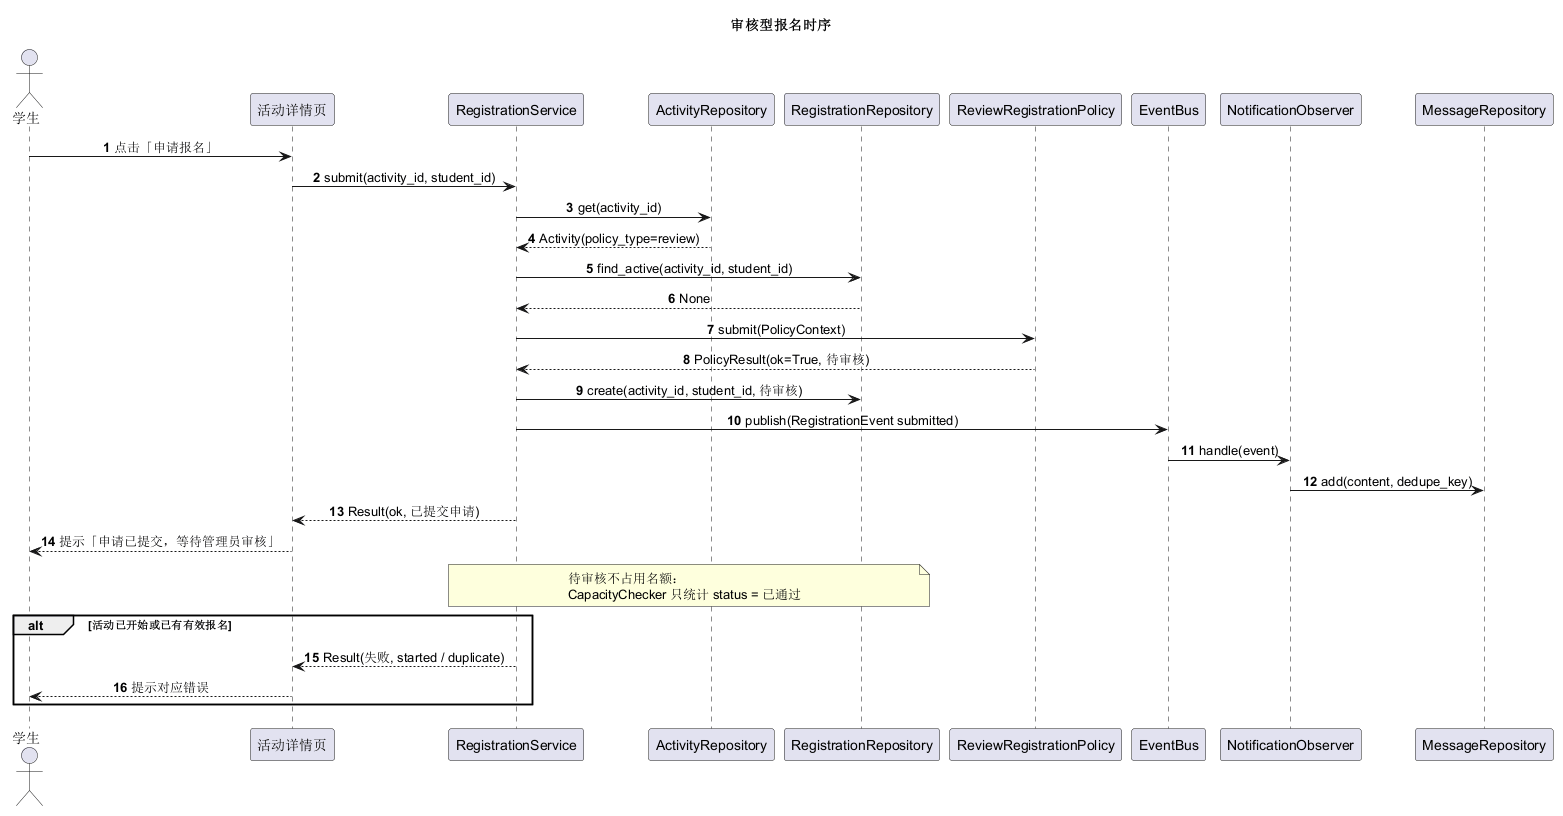

The diagram above was rendered by PlantUML. Its source (embedded in the PNG):
@startuml seq-review
title 审核型报名时序
skinparam sequenceMessageAlign center
autonumber

actor 学生
participant "活动详情页" as Page
participant "RegistrationService" as Svc
participant "ActivityRepository" as ActRepo
participant "RegistrationRepository" as RegRepo
participant "ReviewRegistrationPolicy" as Policy
participant "EventBus" as Bus
participant "NotificationObserver" as Notify
participant "MessageRepository" as MsgRepo

学生 -> Page: 点击「申请报名」
Page -> Svc: submit(activity_id, student_id)
Svc -> ActRepo: get(activity_id)
ActRepo --> Svc: Activity(policy_type=review)
Svc -> RegRepo: find_active(activity_id, student_id)
RegRepo --> Svc: None

Svc -> Policy: submit(PolicyContext)
Policy --> Svc: PolicyResult(ok=True, 待审核)

Svc -> RegRepo: create(activity_id, student_id, 待审核)
Svc -> Bus: publish(RegistrationEvent submitted)
Bus -> Notify: handle(event)
Notify -> MsgRepo: add(content, dedupe_key)
Svc --> Page: Result(ok, 已提交申请)
Page --> 学生: 提示「申请已提交，等待管理员审核」

note over Svc, RegRepo
  待审核不占用名额：
  CapacityChecker 只统计 status = 已通过
end note

alt 活动已开始或已有有效报名
  Svc --> Page: Result(失败, started / duplicate)
  Page --> 学生: 提示对应错误
end
@enduml